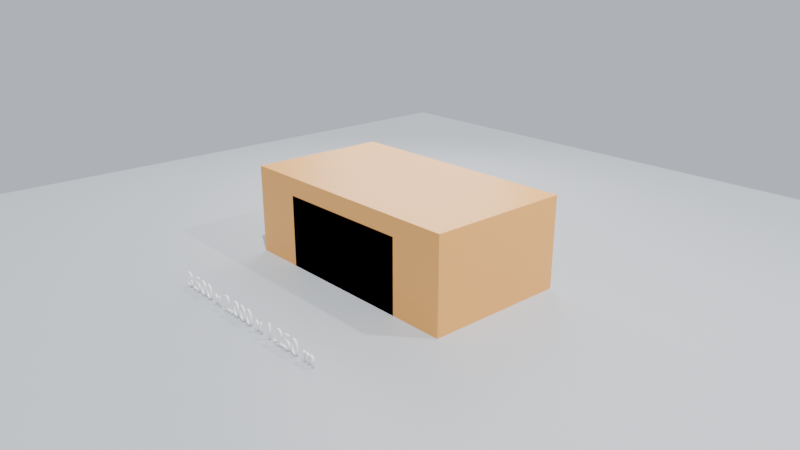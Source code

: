 # Source: phase0_cube.blend  (saved by Blender 4.5.90; exported with 4.5.12 LTS)
import bpy
from mathutils import Matrix  # noqa: F401  (used for matrix-valued properties, if any)

bpy.ops.wm.read_factory_settings(use_empty=True)
scene = bpy.context.scene
scene.name = 'Scene'

# ---- collections
col_collection = bpy.data.collections.new('Collection'); scene.collection.children.link(col_collection)

# ---- materials (node trees are filled in below, after node groups)
mat_material = bpy.data.materials.new('Material')
mat_material.alpha_threshold = 0.0
mat_material.roughness = 0.5
mat_material.line_color = (0.0, 0.0, 0.0, 1.0)
mat_cubeorange = bpy.data.materials.new('CubeOrange')
mat_groundgrey = bpy.data.materials.new('GroundGrey')
mat_labelwhite = bpy.data.materials.new('LabelWhite')

# ---- material node trees
mat_material.use_nodes = True; mat_material.node_tree.nodes.clear()
_N = mat_material.node_tree.nodes; _L = mat_material.node_tree.links
n0 = _N.new('ShaderNodeOutputMaterial'); n0.name = 'Material Output'; n0.location = (200, 100)
n1 = _N.new('ShaderNodeBsdfPrincipled'); n1.name = 'Principled BSDF'; n1.location = (-200, 100)
n1.inputs[3].default_value = 1.45
_L.new(n1.outputs[0], n0.inputs[0])
n0.is_active_output = True
mat_cubeorange.use_nodes = True; mat_cubeorange.node_tree.nodes.clear()
_N = mat_cubeorange.node_tree.nodes; _L = mat_cubeorange.node_tree.links
n0 = _N.new('ShaderNodeBsdfPrincipled'); n0.name = 'Principled BSDF'; n0.location = (-200, 100)
n0.inputs[0].default_value = (0.82, 0.38, 0.08, 1.0)
n0.inputs[2].default_value = 0.45
n1 = _N.new('ShaderNodeOutputMaterial'); n1.name = 'Material Output'; n1.location = (200, 100)
_L.new(n0.outputs[0], n1.inputs[0])
n1.is_active_output = True
mat_groundgrey.use_nodes = True; mat_groundgrey.node_tree.nodes.clear()
_N = mat_groundgrey.node_tree.nodes; _L = mat_groundgrey.node_tree.links
n0 = _N.new('ShaderNodeBsdfPrincipled'); n0.name = 'Principled BSDF'; n0.location = (-200, 100)
n0.inputs[0].default_value = (0.45, 0.47, 0.5, 1.0)
n0.inputs[2].default_value = 0.45
n1 = _N.new('ShaderNodeOutputMaterial'); n1.name = 'Material Output'; n1.location = (200, 100)
_L.new(n0.outputs[0], n1.inputs[0])
n1.is_active_output = True
mat_labelwhite.use_nodes = True; mat_labelwhite.node_tree.nodes.clear()
_N = mat_labelwhite.node_tree.nodes; _L = mat_labelwhite.node_tree.links
n0 = _N.new('ShaderNodeBsdfPrincipled'); n0.name = 'Principled BSDF'; n0.location = (-200, 100)
n0.inputs[0].default_value = (0.95, 0.95, 0.95, 1.0)
n0.inputs[2].default_value = 0.45
n1 = _N.new('ShaderNodeOutputMaterial'); n1.name = 'Material Output'; n1.location = (200, 100)
_L.new(n0.outputs[0], n1.inputs[0])
n1.is_active_output = True

# ---- world
world_phase0_world = bpy.data.worlds.new('PHASE0_WORLD'); scene.world = world_phase0_world
world_phase0_world.use_nodes = True; world_phase0_world.node_tree.nodes.clear()
_N = world_phase0_world.node_tree.nodes; _L = world_phase0_world.node_tree.links
n0 = _N.new('ShaderNodeBackground'); n0.name = 'Background'; n0.location = (-200, 100)
n0.inputs[0].default_value = (0.55, 0.6, 0.66, 1.0)
n1 = _N.new('ShaderNodeOutputWorld'); n1.name = 'World Output'; n1.location = (200, 100)
_L.new(n0.outputs[0], n1.inputs[0])
n1.is_active_output = True

# ---- cameras
cam_camera = bpy.data.cameras.new('Camera')
cam_camera.clip_end = 100.0
cam_camera.ortho_scale = 7.314
cam_camera_001 = bpy.data.cameras.new('Camera.001')
cam_camera_001.lens = 35.0

# ---- lights
light_light = bpy.data.lights.new('Light', 'POINT')
light_light.energy = 1000.0
light_light.shadow_soft_size = 0.1
light_sun = bpy.data.lights.new('Sun', 'SUN')
light_sun.energy = 4.0
light_area = bpy.data.lights.new('Area', 'AREA')
light_area.energy = 250.0
light_area.size = 4.0
light_area.size_y = 1.0

# ---- meshes
me_cube = bpy.data.meshes.new('Cube')
me_cube.from_pydata([(1.0, 1.0, 1.0), (1.0, 1.0, -1.0), (1.0, -1.0, 1.0), (1.0, -1.0, -1.0), (-1.0, 1.0, 1.0), (-1.0, 1.0, -1.0), (-1.0, -1.0, 1.0), (-1.0, -1.0, -1.0)], [], [(0, 4, 6, 2), (3, 2, 6, 7), (7, 6, 4, 5), (5, 1, 3, 7), (1, 0, 2, 3), (5, 4, 0, 1)])
_uv = me_cube.uv_layers.new(name='UVMap')
_uv.uv.foreach_set('vector', [0.625, 0.5, 0.875, 0.5, 0.875, 0.75, 0.625, 0.75, 0.375, 0.75, 0.625, 0.75, 0.625, 1.0, 0.375, 1.0, 0.375, 0.0, 0.625, 0.0, 0.625, 0.25, 0.375, 0.25, 0.125, 0.5, 0.375, 0.5, 0.375, 0.75, 0.125, 0.75, 0.375, 0.5, 0.625, 0.5, 0.625, 0.75, 0.375, 0.75, 0.375, 0.25, 0.625, 0.25, 0.625, 0.5, 0.375, 0.5])
me_cube.materials.append(mat_material)
me_cube.use_mirror_vertex_groups = False
me_cube.update()
me_cube_001 = bpy.data.meshes.new('Cube.001')
me_cube_001.from_pydata([(-0.5, -0.5, -0.5), (-0.5, -0.5, 0.5), (-0.5, 0.5, -0.5), (-0.5, 0.5, 0.5), (0.5, -0.5, -0.5), (0.5, -0.5, 0.5), (0.5, 0.5, -0.5), (0.5, 0.5, 0.5)], [], [(0, 1, 3, 2), (2, 3, 7, 6), (6, 7, 5, 4), (4, 5, 1, 0), (2, 6, 4, 0), (7, 3, 1, 5)])
_uv = me_cube_001.uv_layers.new(name='UVMap')
_uv.uv.foreach_set('vector', [0.375, 0.0, 0.625, 0.0, 0.625, 0.25, 0.375, 0.25, 0.375, 0.25, 0.625, 0.25, 0.625, 0.5, 0.375, 0.5, 0.375, 0.5, 0.625, 0.5, 0.625, 0.75, 0.375, 0.75, 0.375, 0.75, 0.625, 0.75, 0.625, 1.0, 0.375, 1.0, 0.125, 0.5, 0.375, 0.5, 0.375, 0.75, 0.125, 0.75, 0.625, 0.5, 0.875, 0.5, 0.875, 0.75, 0.625, 0.75])
me_cube_001.materials.append(mat_cubeorange)
me_cube_001.update()
me_plane = bpy.data.meshes.new('Plane')
me_plane.from_pydata([(-7.0, -7.0, 0.0), (7.0, -7.0, 0.0), (-7.0, 7.0, 0.0), (7.0, 7.0, 0.0)], [], [(0, 1, 3, 2)])
_uv = me_plane.uv_layers.new(name='UVMap')
_uv.uv.foreach_set('vector', [0.0, 0.0, 1.0, 0.0, 1.0, 1.0, 0.0, 1.0])
me_plane.materials.append(mat_groundgrey)
me_plane.update()

# ---- curves / text
txt_text = bpy.data.curves.new('Text', 'FONT')
txt_text.dimensions = '2D'
txt_text.body = '3.500 x 2.000 x 1.250 m'
txt_text.materials.append(mat_labelwhite)
txt_text.extrude = 0.01
txt_text.align_x = 'CENTER'
txt_text.size = 0.28

# ---- objects
ob_cube = bpy.data.objects.new('Cube', me_cube)
ob_light = bpy.data.objects.new('Light', light_light)
ob_camera = bpy.data.objects.new('Camera', cam_camera)
ob_phase0_cube = bpy.data.objects.new('PHASE0_CUBE', me_cube_001)
ob_ground = bpy.data.objects.new('GROUND', me_plane)
ob_phase0_label = bpy.data.objects.new('PHASE0_LABEL', txt_text)
ob_phase0_camera = bpy.data.objects.new('PHASE0_CAMERA', cam_camera_001)
ob_sun = bpy.data.objects.new('Sun', light_sun)
ob_area = bpy.data.objects.new('Area', light_area)

# ---- transforms, parenting, visibility, modifiers, constraints
ob_cube.location = (0.0, 0.0, 0.0)
ob_cube.lock_rotations_4d = False
ob_cube.empty_display_type = 'ARROWS'
ob_cube.lineart.crease_threshold = 0.0
ob_light.location = (4.076, 1.005, 5.904)
ob_light.rotation_euler = (0.6503, 0.05522, 1.866)
ob_light.lock_rotations_4d = False
ob_light.empty_display_type = 'ARROWS'
ob_light.color = (0.0, 0.0, 0.0, 0.0)
ob_light.lineart.crease_threshold = 0.0
ob_camera.location = (7.359, -6.926, 4.958)
ob_camera.rotation_euler = (1.109, 0.0, 0.8149)
ob_camera.lock_rotations_4d = False
ob_camera.empty_display_type = 'ARROWS'
ob_camera.color = (0.0, 0.0, 0.0, 0.0)
ob_camera.display_type = 'WIRE'
ob_camera.lineart.crease_threshold = 0.0
ob_phase0_cube.location = (0.0, 0.0, 0.625)
ob_phase0_cube.scale = (3.5, 2.0, 1.25)
ob_ground.location = (0.0, 0.0, 0.0)
ob_phase0_label.location = (0.0, -2.4, 0.02)
ob_phase0_label.rotation_euler = (1.571, 0.0, 0.0)
ob_phase0_camera.location = (7.2, -6.4, 4.2)
ob_phase0_camera.rotation_euler = (1.215, 4.042e-08, 0.8442)
ob_sun.location = (4.0, -2.0, 10.0)
ob_sun.rotation_euler = (0.44, -1.008e-07, 1.107)
ob_area.location = (-3.0, 3.0, 4.0)
ob_area.rotation_euler = (0.8952, -9.229e-08, -2.356)

# ---- collection membership
col_collection.objects.link(ob_cube)
col_collection.objects.link(ob_light)
col_collection.objects.link(ob_camera)
col_collection.objects.link(ob_phase0_cube)
col_collection.objects.link(ob_ground)
col_collection.objects.link(ob_phase0_label)
col_collection.objects.link(ob_phase0_camera)
col_collection.objects.link(ob_sun)
col_collection.objects.link(ob_area)

# ---- scene / render settings (as saved in the file)
scene.camera = ob_phase0_camera
scene.frame_start = 1; scene.frame_end = 250; scene.frame_set(1)
scene.render.engine = 'BLENDER_EEVEE_NEXT'
scene.render.resolution_x = 1280
scene.render.resolution_y = 720
bpy.context.view_layer.update()
